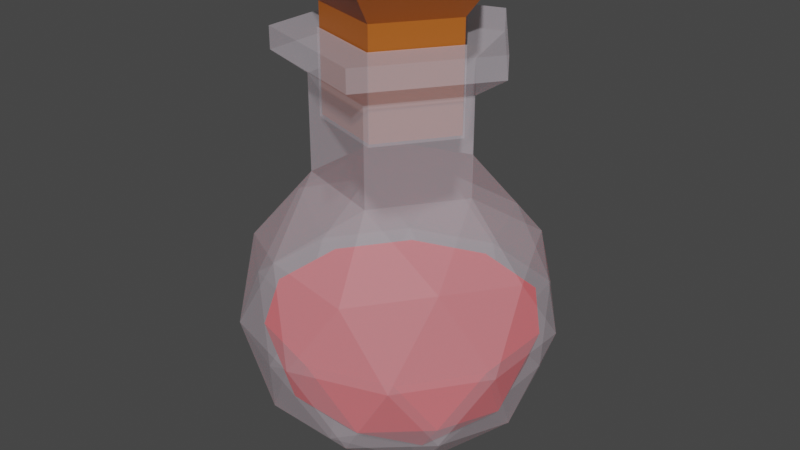 # Source: untitled.blend  (saved by Blender 3.3.6; exported with 4.5.12 LTS)
import bpy
from mathutils import Matrix  # noqa: F401  (used for matrix-valued properties, if any)

bpy.ops.wm.read_factory_settings(use_empty=True)
scene = bpy.context.scene
scene.name = 'Scene'

# ---- collections
col_collection = bpy.data.collections.new('Collection'); scene.collection.children.link(col_collection)

# ---- materials (node trees are filled in below, after node groups)
mat_material_002 = bpy.data.materials.new('Material.002')
mat_material_002.surface_render_method = 'BLENDED'
mat_material_002.blend_method = 'BLEND'
mat_material_001 = bpy.data.materials.new('Material.001')
mat_material_001.use_transparent_shadow = False
mat_material_003 = bpy.data.materials.new('Material.003')
mat_material_003.use_transparent_shadow = False

# ---- material node trees
mat_material_002.use_nodes = True; mat_material_002.node_tree.nodes.clear()
_N = mat_material_002.node_tree.nodes; _L = mat_material_002.node_tree.links
n0 = _N.new('ShaderNodeBsdfPrincipled'); n0.name = 'Principled BSDF'; n0.location = (10, 300)
n0.distribution = 'GGX'
n0.subsurface_method = 'RANDOM_WALK_SKIN'
n0.inputs[0].default_value = (0.7987, 0.7197, 0.8, 1.0)
n0.inputs[3].default_value = 1.45
n0.inputs[4].default_value = 0.2556
n0.inputs[27].default_value = (0.0, 0.0, 0.0, 1.0)
n0.inputs[28].default_value = 1.0
n1 = _N.new('ShaderNodeOutputMaterial'); n1.name = 'Material Output'; n1.location = (300, 300)
_L.new(n0.outputs[0], n1.inputs[0])
n1.is_active_output = True
mat_material_001.use_nodes = True; mat_material_001.node_tree.nodes.clear()
_N = mat_material_001.node_tree.nodes; _L = mat_material_001.node_tree.links
n0 = _N.new('ShaderNodeBsdfPrincipled'); n0.name = 'Principled BSDF'; n0.location = (10, 300)
n0.distribution = 'GGX'
n0.subsurface_method = 'RANDOM_WALK_SKIN'
n0.inputs[0].default_value = (1.0, 0.02174, 0.02255, 1.0)
n0.inputs[3].default_value = 1.45
n0.inputs[27].default_value = (0.0, 0.0, 0.0, 1.0)
n0.inputs[28].default_value = 1.0
n1 = _N.new('ShaderNodeOutputMaterial'); n1.name = 'Material Output'; n1.location = (300, 300)
_L.new(n0.outputs[0], n1.inputs[0])
n1.is_active_output = True
mat_material_003.use_nodes = True; mat_material_003.node_tree.nodes.clear()
_N = mat_material_003.node_tree.nodes; _L = mat_material_003.node_tree.links
n0 = _N.new('ShaderNodeBsdfPrincipled'); n0.name = 'Principled BSDF'; n0.location = (10, 300)
n0.distribution = 'GGX'
n0.subsurface_method = 'RANDOM_WALK_SKIN'
n0.inputs[0].default_value = (0.4323, 0.1076, 0.01069, 1.0)
n0.inputs[3].default_value = 1.45
n0.inputs[27].default_value = (0.0, 0.0, 0.0, 1.0)
n0.inputs[28].default_value = 1.0
n1 = _N.new('ShaderNodeOutputMaterial'); n1.name = 'Material Output'; n1.location = (300, 300)
_L.new(n0.outputs[0], n1.inputs[0])
n1.is_active_output = True

# ---- world
world_world = bpy.data.worlds.new('World'); scene.world = world_world
world_world.use_nodes = True; world_world.node_tree.nodes.clear()
_N = world_world.node_tree.nodes; _L = world_world.node_tree.links
n0 = _N.new('ShaderNodeOutputWorld'); n0.name = 'World Output'; n0.location = (300, 300)
n1 = _N.new('ShaderNodeBackground'); n1.name = 'Background'; n1.location = (10, 300)
n1.inputs[0].default_value = (0.05088, 0.05088, 0.05088, 1.0)
_L.new(n1.outputs[0], n0.inputs[0])
n0.is_active_output = True
world_world.color = (0.05088, 0.05088, 0.05088)
world_world.use_sun_shadow = False
world_world.sun_shadow_jitter_overblur = 0.0

# ---- meshes
me_icosphere = bpy.data.meshes.new('Icosphere')
me_icosphere.from_pydata([(0.0, 0.0, -1.0), (0.7236, -0.5257, -0.4472), (-0.2764, -0.8506, -0.4472), (-0.8944, 0.0, -0.4472), (-0.2764, 0.8506, -0.4472), (0.7236, 0.5257, -0.4472), (0.2764, -0.8506, 0.4472), (-0.7236, -0.5257, 0.4472), (-0.7236, 0.5257, 0.4472), (0.2764, 0.8506, 0.4472), (0.8944, 0.0, 0.4472), (0.7328, -1.591e-08, 1.62), (-0.1625, -0.5, -0.8507), (0.4253, -0.309, -0.8507), (0.2629, -0.809, -0.5257), (0.8506, 0.0, -0.5257), (0.4253, 0.309, -0.8507), (-0.5257, 0.0, -0.8507), (-0.6882, -0.5, -0.5257), (-0.1625, 0.5, -0.8507), (-0.6882, 0.5, -0.5257), (0.2629, 0.809, -0.5257), (0.9511, -0.309, 0.0), (0.9511, 0.309, 0.0), (0.0, -1.0, 0.0), (0.5878, -0.809, 0.0), (-0.9511, -0.309, 0.0), (-0.5878, -0.809, 0.0), (-0.5878, 0.809, 0.0), (-0.9511, 0.309, 0.0), (0.5878, 0.809, 0.0), (0.0, 1.0, 0.0), (0.6882, -0.5, 0.5257), (-0.2629, -0.809, 0.5257), (-0.8506, 0.0, 0.5257), (-0.2629, 0.809, 0.5257), (0.6882, 0.5, 0.5257), (0.1625, -0.5, 0.8755), (0.5257, 0.0, 0.8755), (-0.4253, -0.309, 0.8755), (-0.4253, 0.309, 0.8755), (0.1625, 0.5, 0.8755), (0.5257, 0.0, 1.487), (0.1625, -0.5, 1.487), (-0.4253, -0.309, 1.487), (-0.4253, 0.309, 1.487), (0.1625, 0.5, 1.487), (0.2264, -0.6969, 1.62), (-0.5928, -0.4307, 1.62), (-0.5928, 0.4307, 1.62), (0.2264, 0.6969, 1.62), (0.143, -0.4402, 1.62), (-0.3745, -0.2721, 1.62), (-0.3745, 0.2721, 1.62), (0.143, 0.4402, 1.62), (0.4629, -1.562e-08, 1.62), (0.143, -0.4402, 1.223), (0.4629, -1.562e-08, 1.223), (-0.3745, -0.2721, 1.223), (-0.3745, 0.2721, 1.223), (0.143, 0.4402, 1.223), (0.7328, -1.591e-08, 1.759), (0.2264, -0.6969, 1.759), (-0.5928, -0.4307, 1.759), (-0.5928, 0.4307, 1.759), (0.2264, 0.6969, 1.759), (0.143, -0.4402, 1.759), (-0.3745, -0.2721, 1.759), (-0.3745, 0.2721, 1.759), (0.143, 0.4402, 1.759), (0.4629, -1.562e-08, 1.759), (1.083e-07, 0.9169, -0.04684), (0.517, 0.7489, -0.04684), (-0.8366, 0.3091, -0.04684), (-0.517, 0.7489, -0.04684), (-0.517, -0.6744, -0.04684), (-0.8366, -0.2346, -0.04684), (0.517, -0.6744, -0.04684), (1.083e-07, -0.8424, -0.04684), (0.8366, 0.3091, -0.04684), (0.8366, -0.2346, -0.04684), (0.2312, 0.7489, -0.5093), (-0.6054, 0.4771, -0.5093), (-0.1429, 0.4771, -0.7951), (-0.6054, -0.4026, -0.5093), (-0.4625, 0.03724, -0.7951), (0.3741, 0.3091, -0.7951), (0.7483, 0.03724, -0.5093), (0.2312, -0.6744, -0.5093), (0.3741, -0.2346, -0.7951), (-0.1429, -0.4026, -0.7951), (0.6365, 0.4997, -0.4402), (-0.2431, 0.7855, -0.4402), (-0.7868, 0.03724, -0.4402), (-0.2431, -0.711, -0.4402), (0.6365, -0.4252, -0.4402), (1.083e-07, 0.03724, -0.9265), (0.139, -0.4277, 1.237), (0.4497, -1.608e-08, 1.237), (-0.3638, -0.2643, 1.237), (-0.3638, 0.2643, 1.237), (0.139, 0.4277, 1.237), (0.139, -0.4277, 1.906), (0.4497, -1.608e-08, 1.906), (-0.3638, -0.2643, 1.906), (-0.3638, 0.2643, 1.906), (0.139, 0.4277, 1.906), (0.1797, -0.5531, 2.069), (0.5816, -1.034e-08, 2.069), (-0.4705, -0.3418, 2.069), (-0.4705, 0.3418, 2.069), (0.1797, 0.5531, 2.069)], [], [(0, 13, 12), (1, 13, 15), (0, 12, 17), (0, 17, 19), (0, 19, 16), (1, 15, 22), (2, 14, 24), (3, 18, 26), (4, 20, 28), (5, 21, 30), (1, 22, 25), (2, 24, 27), (3, 26, 29), (4, 28, 31), (5, 30, 23), (6, 32, 37), (7, 33, 39), (8, 34, 40), (9, 35, 41), (10, 36, 38), (39, 37, 43, 44), (38, 36, 41), (36, 9, 41), (38, 41, 46, 42), (41, 35, 40), (35, 8, 40), (40, 39, 44, 45), (40, 34, 39), (34, 7, 39), (37, 38, 42, 43), (39, 33, 37), (33, 6, 37), (41, 40, 45, 46), (37, 32, 38), (32, 10, 38), (23, 36, 10), (23, 30, 36), (30, 9, 36), (31, 35, 9), (31, 28, 35), (28, 8, 35), (29, 34, 8), (29, 26, 34), (26, 7, 34), (27, 33, 7), (27, 24, 33), (24, 6, 33), (25, 32, 6), (25, 22, 32), (22, 10, 32), (30, 31, 9), (30, 21, 31), (21, 4, 31), (28, 29, 8), (28, 20, 29), (20, 3, 29), (26, 27, 7), (26, 18, 27), (18, 2, 27), (24, 25, 6), (24, 14, 25), (14, 1, 25), (22, 23, 10), (22, 15, 23), (15, 5, 23), (16, 21, 5), (16, 19, 21), (19, 4, 21), (19, 20, 4), (19, 17, 20), (17, 3, 20), (17, 18, 3), (17, 12, 18), (12, 2, 18), (15, 16, 5), (15, 13, 16), (13, 0, 16), (12, 14, 2), (12, 13, 14), (13, 1, 14), (46, 45, 49, 50), (44, 43, 47, 48), (42, 46, 50, 11), (45, 44, 48, 49), (43, 42, 11, 47), (52, 53, 68, 67), (54, 53, 59, 60), (50, 49, 64, 65), (51, 52, 67, 66), (47, 11, 61, 62), (54, 55, 70, 69), (52, 51, 56, 58), (55, 54, 60, 57), (53, 52, 58, 59), (51, 55, 57, 56), (63, 62, 66, 67), (65, 64, 68, 69), (62, 61, 70, 66), (64, 63, 67, 68), (61, 65, 69, 70), (49, 48, 63, 64), (53, 54, 69, 68), (48, 47, 62, 63), (55, 51, 66, 70), (11, 50, 65, 61), (89, 88, 95), (90, 88, 89), (90, 94, 88), (89, 86, 96), (87, 86, 89), (87, 91, 86), (90, 84, 94), (85, 84, 90), (85, 93, 84), (85, 82, 93), (83, 82, 85), (83, 92, 82), (83, 81, 92), (86, 81, 83), (86, 91, 81), (87, 79, 91), (80, 79, 87), (88, 77, 95), (78, 77, 88), (84, 75, 94), (76, 75, 84), (82, 73, 93), (74, 73, 82), (81, 71, 92), (72, 71, 81), (91, 79, 72), (92, 71, 74), (93, 73, 76), (94, 75, 78), (95, 77, 80), (91, 72, 81), (92, 74, 82), (93, 76, 84), (94, 78, 88), (95, 80, 87), (96, 86, 83), (96, 83, 85), (96, 85, 90), (95, 87, 89), (96, 90, 89), (80, 77, 78, 75, 76, 73, 74, 71, 72, 79), (100, 105, 104, 99), (103, 108, 111, 106), (97, 102, 103, 98), (101, 106, 105, 100), (99, 104, 102, 97), (98, 103, 106, 101), (108, 107, 109, 110, 111), (105, 110, 109, 104), (102, 107, 108, 103), (106, 111, 110, 105), (104, 109, 107, 102), (97, 98, 101, 100, 99)])
me_icosphere.polygons.foreach_set('material_index', [0, 0, 0, 0, 0, 0, 0, 0, 0, 0, 0, 0, 0, 0, 0, 0, 0, 0, 0, 0, 0, 0, 0, 0, 0, 0, 0, 0, 0, 0, 0, 0, 0, 0, 0, 0, 0, 0, 0, 0, 0, 0, 0, 0, 0, 0, 0, 0, 0, 0, 0, 0, 0, 0, 0, 0, 0, 0, 0, 0, 0, 0, 0, 0, 0, 0, 0, 0, 0, 0, 0, 0, 0, 0, 0, 0, 0, 0, 0, 0, 0, 0, 0, 0, 0, 0, 0, 0, 0, 0, 0, 0, 0, 0, 0, 0, 0, 0, 0, 0, 0, 0, 0, 0, 0, 1, 1, 1, 1, 1, 1, 1, 1, 1, 1, 1, 1, 1, 1, 1, 1, 1, 1, 1, 1, 1, 1, 1, 1, 1, 1, 1, 1, 1, 1, 1, 1, 1, 1, 1, 1, 1, 1, 1, 1, 1, 2, 2, 2, 2, 2, 2, 2, 2, 2, 2, 2, 2])
_uv = me_icosphere.uv_layers.new(name='UVMap')
_uv.uv.foreach_set('vector', [0.1818, 0.0, 0.2273, 0.07873, 0.1364, 0.07873, 0.2727, 0.1575, 0.3182, 0.07873, 0.3636, 0.1575, 0.9091, 0.0, 0.9545, 0.07873, 0.8636, 0.07873, 0.7273, 0.0, 0.7727, 0.07873, 0.6818, 0.07873, 0.5455, 0.0, 0.5909, 0.07873, 0.5, 0.07873, 0.2727, 0.1575, 0.3636, 0.1575, 0.3182, 0.2362, 0.09091, 0.1575, 0.1818, 0.1575, 0.1364, 0.2362, 0.8182, 0.1575, 0.9091, 0.1575, 0.8636, 0.2362, 0.6364, 0.1575, 0.7273, 0.1575, 0.6818, 0.2362, 0.4545, 0.1575, 0.5455, 0.1575, 0.5, 0.2362, 0.2727, 0.1575, 0.3182, 0.2362, 0.2273, 0.2362, 0.09091, 0.1575, 0.1364, 0.2362, 0.04546, 0.2362, 0.8182, 0.1575, 0.8636, 0.2362, 0.7727, 0.2362, 0.6364, 0.1575, 0.6818, 0.2362, 0.5909, 0.2362, 0.4545, 0.1575, 0.5, 0.2362, 0.4091, 0.2362, 0.1818, 0.3149, 0.2727, 0.3149, 0.2273, 0.3937, 0.0, 0.3149, 0.09091, 0.3149, 0.04546, 0.3937, 0.7273, 0.3149, 0.8182, 0.3149, 0.7727, 0.3937, 0.5455, 0.3149, 0.6364, 0.3149, 0.5909, 0.3937, 0.3636, 0.3149, 0.4545, 0.3149, 0.4091, 0.3937, 0.04546, 0.3937, 0.1364, 0.3937, 0.1364, 0.3937, 0.04546, 0.3937, 0.4091, 0.3937, 0.4545, 0.3149, 0.5, 0.3937, 0.4545, 0.3149, 0.5455, 0.3149, 0.5, 0.3937, 0.4091, 0.3937, 0.5, 0.3937, 0.5, 0.3937, 0.4091, 0.3937, 0.5909, 0.3937, 0.6364, 0.3149, 0.6818, 0.3937, 0.6364, 0.3149, 0.7273, 0.3149, 0.6818, 0.3937, 0.7727, 0.3937, 0.8636, 0.3937, 0.8636, 0.3937, 0.7727, 0.3937, 0.7727, 0.3937, 0.8182, 0.3149, 0.8636, 0.3937, 0.8182, 0.3149, 0.9091, 0.3149, 0.8636, 0.3937, 0.2273, 0.3937, 0.3182, 0.3937, 0.3182, 0.3937, 0.2273, 0.3937, 0.04546, 0.3937, 0.09091, 0.3149, 0.1364, 0.3937, 0.09091, 0.3149, 0.1818, 0.3149, 0.1364, 0.3937, 0.5909, 0.3937, 0.6818, 0.3937, 0.6818, 0.3937, 0.5909, 0.3937, 0.2273, 0.3937, 0.2727, 0.3149, 0.3182, 0.3937, 0.2727, 0.3149, 0.3636, 0.3149, 0.3182, 0.3937, 0.4091, 0.2362, 0.4545, 0.3149, 0.3636, 0.3149, 0.4091, 0.2362, 0.5, 0.2362, 0.4545, 0.3149, 0.5, 0.2362, 0.5455, 0.3149, 0.4545, 0.3149, 0.5909, 0.2362, 0.6364, 0.3149, 0.5455, 0.3149, 0.5909, 0.2362, 0.6818, 0.2362, 0.6364, 0.3149, 0.6818, 0.2362, 0.7273, 0.3149, 0.6364, 0.3149, 0.7727, 0.2362, 0.8182, 0.3149, 0.7273, 0.3149, 0.7727, 0.2362, 0.8636, 0.2362, 0.8182, 0.3149, 0.8636, 0.2362, 0.9091, 0.3149, 0.8182, 0.3149, 0.04546, 0.2362, 0.09091, 0.3149, 0.0, 0.3149, 0.04546, 0.2362, 0.1364, 0.2362, 0.09091, 0.3149, 0.1364, 0.2362, 0.1818, 0.3149, 0.09091, 0.3149, 0.2273, 0.2362, 0.2727, 0.3149, 0.1818, 0.3149, 0.2273, 0.2362, 0.3182, 0.2362, 0.2727, 0.3149, 0.3182, 0.2362, 0.3636, 0.3149, 0.2727, 0.3149, 0.5, 0.2362, 0.5909, 0.2362, 0.5455, 0.3149, 0.5, 0.2362, 0.5455, 0.1575, 0.5909, 0.2362, 0.5455, 0.1575, 0.6364, 0.1575, 0.5909, 0.2362, 0.6818, 0.2362, 0.7727, 0.2362, 0.7273, 0.3149, 0.6818, 0.2362, 0.7273, 0.1575, 0.7727, 0.2362, 0.7273, 0.1575, 0.8182, 0.1575, 0.7727, 0.2362, 0.8636, 0.2362, 0.9545, 0.2362, 0.9091, 0.3149, 0.8636, 0.2362, 0.9091, 0.1575, 0.9545, 0.2362, 0.9091, 0.1575, 1.0, 0.1575, 0.9545, 0.2362, 0.1364, 0.2362, 0.2273, 0.2362, 0.1818, 0.3149, 0.1364, 0.2362, 0.1818, 0.1575, 0.2273, 0.2362, 0.1818, 0.1575, 0.2727, 0.1575, 0.2273, 0.2362, 0.3182, 0.2362, 0.4091, 0.2362, 0.3636, 0.3149, 0.3182, 0.2362, 0.3636, 0.1575, 0.4091, 0.2362, 0.3636, 0.1575, 0.4545, 0.1575, 0.4091, 0.2362, 0.5, 0.07873, 0.5455, 0.1575, 0.4545, 0.1575, 0.5, 0.07873, 0.5909, 0.07873, 0.5455, 0.1575, 0.5909, 0.07873, 0.6364, 0.1575, 0.5455, 0.1575, 0.6818, 0.07873, 0.7273, 0.1575, 0.6364, 0.1575, 0.6818, 0.07873, 0.7727, 0.07873, 0.7273, 0.1575, 0.7727, 0.07873, 0.8182, 0.1575, 0.7273, 0.1575, 0.8636, 0.07873, 0.9091, 0.1575, 0.8182, 0.1575, 0.8636, 0.07873, 0.9545, 0.07873, 0.9091, 0.1575, 0.9545, 0.07873, 1.0, 0.1575, 0.9091, 0.1575, 0.3636, 0.1575, 0.4091, 0.07873, 0.4545, 0.1575, 0.3636, 0.1575, 0.3182, 0.07873, 0.4091, 0.07873, 0.3182, 0.07873, 0.3636, 0.0, 0.4091, 0.07873, 0.1364, 0.07873, 0.1818, 0.1575, 0.09091, 0.1575, 0.1364, 0.07873, 0.2273, 0.07873, 0.1818, 0.1575, 0.2273, 0.07873, 0.2727, 0.1575, 0.1818, 0.1575, 0.5909, 0.3937, 0.6818, 0.3937, 0.6818, 0.3937, 0.5909, 0.3937, 0.04546, 0.3937, 0.1364, 0.3937, 0.1364, 0.3937, 0.04546, 0.3937, 0.4091, 0.3937, 0.5, 0.3937, 0.5, 0.3937, 0.4091, 0.3937, 0.7727, 0.3937, 0.8636, 0.3937, 0.8636, 0.3937, 0.7727, 0.3937, 0.2273, 0.3937, 0.3182, 0.3937, 0.3182, 0.3937, 0.2273, 0.3937, 0.8636, 0.3937, 0.7727, 0.3937, 0.7727, 0.3937, 0.8636, 0.3937, 0.5909, 0.3937, 0.6818, 0.3937, 0.6818, 0.3937, 0.5909, 0.3937, 0.5909, 0.3937, 0.6818, 0.3937, 0.6818, 0.3937, 0.5909, 0.3937, 0.1364, 0.3937, 0.04546, 0.3937, 0.04546, 0.3937, 0.1364, 0.3937, 0.2273, 0.3937, 0.3182, 0.3937, 0.3182, 0.3937, 0.2273, 0.3937, 0.5, 0.3937, 0.4091, 0.3937, 0.4091, 0.3937, 0.5, 0.3937, 0.04546, 0.3937, 0.1364, 0.3937, 0.1364, 0.3937, 0.04546, 0.3937, 0.4091, 0.3937, 0.5, 0.3937, 0.5, 0.3937, 0.4091, 0.3937, 0.7727, 0.3937, 0.8636, 0.3937, 0.8636, 0.3937, 0.7727, 0.3937, 0.2273, 0.3937, 0.3182, 0.3937, 0.3182, 0.3937, 0.2273, 0.3937, 0.04546, 0.3937, 0.1364, 0.3937, 0.1364, 0.3937, 0.04546, 0.3937, 0.5909, 0.3937, 0.6818, 0.3937, 0.6818, 0.3937, 0.5909, 0.3937, 0.2273, 0.3937, 0.3182, 0.3937, 0.3182, 0.3937, 0.2273, 0.3937, 0.7727, 0.3937, 0.8636, 0.3937, 0.8636, 0.3937, 0.7727, 0.3937, 0.4091, 0.3937, 0.5, 0.3937, 0.5, 0.3937, 0.4091, 0.3937, 0.7727, 0.3937, 0.8636, 0.3937, 0.8636, 0.3937, 0.7727, 0.3937, 0.6818, 0.3937, 0.5909, 0.3937, 0.5909, 0.3937, 0.6818, 0.3937, 0.04546, 0.3937, 0.1364, 0.3937, 0.1364, 0.3937, 0.04546, 0.3937, 0.3182, 0.3937, 0.2273, 0.3937, 0.2273, 0.3937, 0.3182, 0.3937, 0.4091, 0.3937, 0.5, 0.3937, 0.5, 0.3937, 0.4091, 0.3937, 0.2273, 0.07873, 0.1818, 0.1575, 0.2727, 0.1575, 0.1364, 0.07873, 0.1818, 0.1575, 0.2273, 0.07873, 0.1364, 0.07873, 0.09091, 0.1575, 0.1818, 0.1575, 0.3182, 0.07873, 0.4091, 0.07873, 0.3636, 0.0, 0.3636, 0.1575, 0.4091, 0.07873, 0.3182, 0.07873, 0.3636, 0.1575, 0.4545, 0.1575, 0.4091, 0.07873, 0.9545, 0.07873, 0.9091, 0.1575, 1.0, 0.1575, 0.8636, 0.07873, 0.9091, 0.1575, 0.9545, 0.07873, 0.8636, 0.07873, 0.8182, 0.1575, 0.9091, 0.1575, 0.7727, 0.07873, 0.7273, 0.1575, 0.8182, 0.1575, 0.6818, 0.07873, 0.7273, 0.1575, 0.7727, 0.07873, 0.6818, 0.07873, 0.6364, 0.1575, 0.7273, 0.1575, 0.5909, 0.07873, 0.5455, 0.1575, 0.6364, 0.1575, 0.5, 0.07873, 0.5455, 0.1575, 0.5909, 0.07873, 0.5, 0.07873, 0.4545, 0.1575, 0.5455, 0.1575, 0.3636, 0.1575, 0.4091, 0.2362, 0.4545, 0.1575, 0.3182, 0.2362, 0.4091, 0.2362, 0.3636, 0.1575, 0.1818, 0.1575, 0.2273, 0.2362, 0.2727, 0.1575, 0.1364, 0.2362, 0.2273, 0.2362, 0.1818, 0.1575, 0.9091, 0.1575, 0.9545, 0.2362, 1.0, 0.1575, 0.8636, 0.2362, 0.9545, 0.2362, 0.9091, 0.1575, 0.7273, 0.1575, 0.7727, 0.2362, 0.8182, 0.1575, 0.6818, 0.2362, 0.7727, 0.2362, 0.7273, 0.1575, 0.5455, 0.1575, 0.5909, 0.2362, 0.6364, 0.1575, 0.5, 0.2362, 0.5909, 0.2362, 0.5455, 0.1575, 0.4545, 0.1575, 0.4091, 0.2362, 0.5, 0.2362, 0.6364, 0.1575, 0.5909, 0.2362, 0.6818, 0.2362, 0.8182, 0.1575, 0.7727, 0.2362, 0.8636, 0.2362, 0.09091, 0.1575, 0.04546, 0.2362, 0.1364, 0.2362, 0.2727, 0.1575, 0.2273, 0.2362, 0.3182, 0.2362, 0.4545, 0.1575, 0.5, 0.2362, 0.5455, 0.1575, 0.6364, 0.1575, 0.6818, 0.2362, 0.7273, 0.1575, 0.8182, 0.1575, 0.8636, 0.2362, 0.9091, 0.1575, 0.09091, 0.1575, 0.1364, 0.2362, 0.1818, 0.1575, 0.2727, 0.1575, 0.3182, 0.2362, 0.3636, 0.1575, 0.5455, 0.0, 0.5, 0.07873, 0.5909, 0.07873, 0.7273, 0.0, 0.6818, 0.07873, 0.7727, 0.07873, 0.9091, 0.0, 0.8636, 0.07873, 0.9545, 0.07873, 0.2727, 0.1575, 0.3636, 0.1575, 0.3182, 0.07873, 0.1818, 0.0, 0.1364, 0.07873, 0.2273, 0.07873, 0.3182, 0.2362, 0.2273, 0.2362, 0.1364, 0.2362, 0.04546, 0.2362, 0.8636, 0.2362, 0.7727, 0.2362, 0.6818, 0.2362, 0.5909, 0.2362, 0.5, 0.2362, 0.4091, 0.2362, 0.7727, 0.3937, 0.7727, 0.3937, 0.8636, 0.3937, 0.8636, 0.3937, 0.4091, 0.3937, 0.4091, 0.3937, 0.5, 0.3937, 0.5, 0.3937, 0.2273, 0.3937, 0.2273, 0.3937, 0.3182, 0.3937, 0.3182, 0.3937, 0.5909, 0.3937, 0.5909, 0.3937, 0.6818, 0.3937, 0.6818, 0.3937, 0.04546, 0.3937, 0.04546, 0.3937, 0.1364, 0.3937, 0.1364, 0.3937, 0.4091, 0.3937, 0.4091, 0.3937, 0.5, 0.3937, 0.5, 0.3937, 0.4091, 0.3937, 0.2273, 0.3937, 0.04546, 0.3937, 0.7727, 0.3937, 0.5909, 0.3937, 0.7727, 0.3937, 0.7727, 0.3937, 0.8636, 0.3937, 0.8636, 0.3937, 0.2273, 0.3937, 0.2273, 0.3937, 0.3182, 0.3937, 0.3182, 0.3937, 0.5909, 0.3937, 0.5909, 0.3937, 0.6818, 0.3937, 0.6818, 0.3937, 0.04546, 0.3937, 0.04546, 0.3937, 0.1364, 0.3937, 0.1364, 0.3937, 0.1364, 0.3937, 0.4091, 0.3937, 0.5909, 0.3937, 0.7727, 0.3937, 0.04546, 0.3937])
me_icosphere.materials.append(mat_material_002)
me_icosphere.materials.append(mat_material_001)
me_icosphere.materials.append(mat_material_003)
me_icosphere.update()

# ---- objects
ob_icosphere = bpy.data.objects.new('Icosphere', me_icosphere)

# ---- transforms, parenting, visibility, modifiers, constraints
ob_icosphere.location = (0.0, 0.0, 0.0)

# ---- collection membership
col_collection.objects.link(ob_icosphere)

# ---- scene / render settings (as saved in the file)
scene.frame_start = 1; scene.frame_end = 250; scene.frame_set(73)
scene.render.engine = 'BLENDER_EEVEE_NEXT'
scene.render.film_transparent = True
scene.cycles.sampling_pattern = 'TABULATED_SOBOL'
scene.cycles.use_light_tree = False
scene.view_settings.view_transform = 'Filmic'
bpy.context.view_layer.update()

# ---- added for rendering (the .blend has no active camera and no usable light): camera, sun
cam_auto = bpy.data.cameras.new('AutoCamera')
cam_auto.lens = 50.0
cam_auto.sensor_width = 36.0
cam_auto.clip_end = 1000.0
ob_auto_camera = bpy.data.objects.new('AutoCamera', cam_auto)
scene.collection.objects.link(ob_auto_camera)
ob_auto_camera.location = (3.81872, -4.58247, 3.58933)
ob_auto_camera.rotation_euler = (1.09748, -7.21219e-08, 0.694738)
scene.camera = ob_auto_camera
light_auto_sun = bpy.data.lights.new('AutoSun', 'SUN')
light_auto_sun.energy = 3.0
light_auto_sun.angle = 0.0523599
ob_auto_sun = bpy.data.objects.new('AutoSun', light_auto_sun)
scene.collection.objects.link(ob_auto_sun)
ob_auto_sun.rotation_euler = (0.872665, 0.174533, 0.523599)
bpy.context.view_layer.update()
